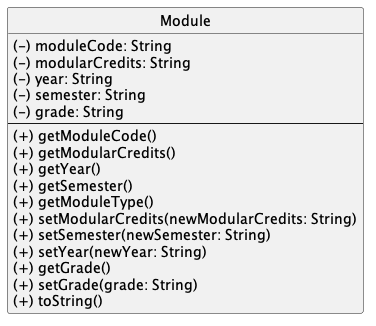

The diagram above was rendered by PlantUML. Its source (embedded in the PNG):
@startuml
'https://plantuml.com/class-diagram
hide circle

interface Module


class Module {
(-) moduleCode: String
(-) modularCredits: String
(-) year: String
(-) semester: String
(-) grade: String
--
(+) getModuleCode()
(+) getModularCredits()
(+) getYear()
(+) getSemester()
(+) getModuleType()
(+) setModularCredits(newModularCredits: String)
(+) setSemester(newSemester: String)
(+) setYear(newYear: String)
(+) getGrade()
(+) setGrade(grade: String)
(+) toString()
}



@enduml